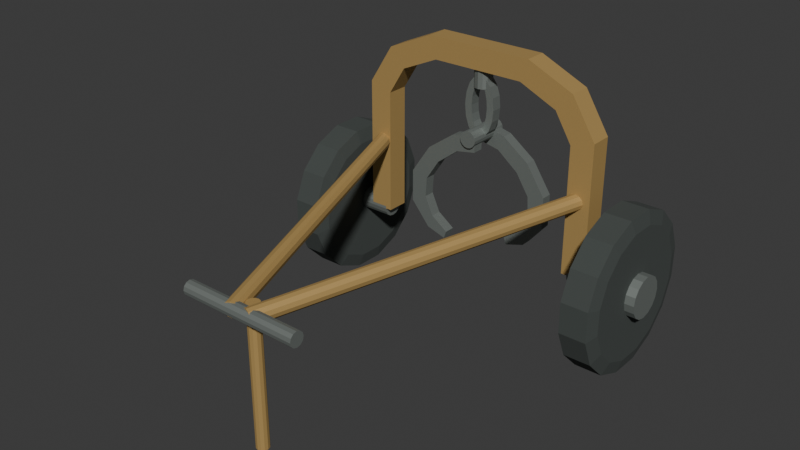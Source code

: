 # Source: source.blend  (saved by Blender 4.3.34; exported with 4.5.12 LTS)
import bpy
from mathutils import Matrix  # noqa: F401  (used for matrix-valued properties, if any)

bpy.ops.wm.read_factory_settings(use_empty=True)
scene = bpy.context.scene
scene.name = 'Scene'

# ---- collections
col_collection = bpy.data.collections.new('Collection'); scene.collection.children.link(col_collection)

# ---- materials (node trees are filled in below, after node groups)
mat_mutedochrewholeframe = bpy.data.materials.new('MutedOchreWholeFrame')
mat_mutedochrewholeframe.diffuse_color = (0.49, 0.32, 0.11, 1.0)
mat_darkrubberwholewheels = bpy.data.materials.new('DarkRubberWholeWheels')
mat_darkrubberwholewheels.diffuse_color = (0.055, 0.065, 0.06, 1.0)
mat_dullsteelaxlesandtongs = bpy.data.materials.new('DullSteelAxlesAndTongs')
mat_dullsteelaxlesandtongs.diffuse_color = (0.27, 0.3, 0.28, 1.0)

# ---- material node trees
mat_mutedochrewholeframe.use_nodes = True; mat_mutedochrewholeframe.node_tree.nodes.clear()
_N = mat_mutedochrewholeframe.node_tree.nodes; _L = mat_mutedochrewholeframe.node_tree.links
n0 = _N.new('ShaderNodeBsdfPrincipled'); n0.name = 'Principled BSDF'; n0.location = (10, 300)
n0.inputs[0].default_value = (0.49, 0.32, 0.11, 1.0)
n0.inputs[1].default_value = 0.3
n0.inputs[2].default_value = 0.72
n1 = _N.new('ShaderNodeOutputMaterial'); n1.name = 'Material Output'; n1.location = (300, 300)
_L.new(n0.outputs[0], n1.inputs[0])
n1.is_active_output = True
mat_darkrubberwholewheels.use_nodes = True; mat_darkrubberwholewheels.node_tree.nodes.clear()
_N = mat_darkrubberwholewheels.node_tree.nodes; _L = mat_darkrubberwholewheels.node_tree.links
n0 = _N.new('ShaderNodeBsdfPrincipled'); n0.name = 'Principled BSDF'; n0.location = (10, 300)
n0.inputs[0].default_value = (0.055, 0.065, 0.06, 1.0)
n0.inputs[2].default_value = 0.94
n1 = _N.new('ShaderNodeOutputMaterial'); n1.name = 'Material Output'; n1.location = (300, 300)
_L.new(n0.outputs[0], n1.inputs[0])
n1.is_active_output = True
mat_dullsteelaxlesandtongs.use_nodes = True; mat_dullsteelaxlesandtongs.node_tree.nodes.clear()
_N = mat_dullsteelaxlesandtongs.node_tree.nodes; _L = mat_dullsteelaxlesandtongs.node_tree.links
n0 = _N.new('ShaderNodeBsdfPrincipled'); n0.name = 'Principled BSDF'; n0.location = (10, 300)
n0.inputs[0].default_value = (0.27, 0.3, 0.28, 1.0)
n0.inputs[1].default_value = 0.65
n0.inputs[2].default_value = 0.62
n1 = _N.new('ShaderNodeOutputMaterial'); n1.name = 'Material Output'; n1.location = (300, 300)
_L.new(n0.outputs[0], n1.inputs[0])
n1.is_active_output = True

# ---- world
world_world = bpy.data.worlds.new('World'); scene.world = world_world
world_world.use_nodes = True; world_world.node_tree.nodes.clear()
_N = world_world.node_tree.nodes; _L = world_world.node_tree.links
n0 = _N.new('ShaderNodeOutputWorld'); n0.name = 'World Output'; n0.location = (300, 300)
n1 = _N.new('ShaderNodeBackground'); n1.name = 'Background'; n1.location = (10, 300)
n1.inputs[0].default_value = (0.05088, 0.05088, 0.05088, 1.0)
_L.new(n1.outputs[0], n0.inputs[0])
n0.is_active_output = True
world_world.color = (0.05088, 0.05088, 0.05088)
world_world.sun_shadow_jitter_overblur = 0.0

# ---- meshes
me_wholetallcontinuousopenarch = bpy.data.meshes.new('WholeTallContinuousOpenArch')
me_wholetallcontinuousopenarch.from_pydata([(-0.415, 0.4376, 0.3139), (-0.415, 0.4376, 0.83), (-0.345, 0.4376, 0.945), (-0.19, 0.4376, 1.015), (0.19, 0.4376, 1.015), (0.345, 0.4376, 0.945), (0.415, 0.4376, 0.83), (0.415, 0.4376, 0.3139), (0.51, 0.4376, 0.3139), (0.51, 0.4376, 0.86), (0.41, 0.4376, 1.02), (0.22, 0.4376, 1.105), (-0.22, 0.4376, 1.105), (-0.41, 0.4376, 1.02), (-0.51, 0.4376, 0.86), (-0.51, 0.4376, 0.3139), (-0.415, 0.5276, 0.3139), (-0.415, 0.5276, 0.83), (-0.345, 0.5276, 0.945), (-0.19, 0.5276, 1.015), (0.19, 0.5276, 1.015), (0.345, 0.5276, 0.945), (0.415, 0.5276, 0.83), (0.415, 0.5276, 0.3139), (0.51, 0.5276, 0.3139), (0.51, 0.5276, 0.86), (0.41, 0.5276, 1.02), (0.22, 0.5276, 1.105), (-0.22, 0.5276, 1.105), (-0.41, 0.5276, 1.02), (-0.51, 0.5276, 0.86), (-0.51, 0.5276, 0.3139)], [], [(15, 0, 1), (17, 16, 31), (6, 7, 8), (24, 23, 22), (6, 8, 9), (25, 24, 22), (5, 6, 9), (25, 22, 21), (5, 9, 10), (26, 25, 21), (4, 5, 10), (26, 21, 20), (3, 4, 10), (26, 20, 19), (3, 10, 11), (27, 26, 19), (3, 11, 12), (28, 27, 19), (2, 3, 12), (28, 19, 18), (2, 12, 13), (29, 28, 18), (1, 2, 13), (29, 18, 17), (15, 1, 13), (29, 17, 31), (13, 14, 15), (31, 30, 29), (0, 16, 17, 1), (1, 17, 18, 2), (2, 18, 19, 3), (3, 19, 20, 4), (4, 20, 21, 5), (5, 21, 22, 6), (6, 22, 23, 7), (7, 23, 24, 8), (8, 24, 25, 9), (9, 25, 26, 10), (10, 26, 27, 11), (11, 27, 28, 12), (12, 28, 29, 13), (13, 29, 30, 14), (14, 30, 31, 15), (15, 31, 16, 0)])
me_wholetallcontinuousopenarch.materials.append(mat_mutedochrewholeframe)
me_wholetallcontinuousopenarch.materials.append(mat_darkrubberwholewheels)
me_wholetallcontinuousopenarch.materials.append(mat_dullsteelaxlesandtongs)
me_wholetallcontinuousopenarch.update()
me_wholeshortoutboardaxle0 = bpy.data.meshes.new('WholeShortOutboardAxle0')
me_wholeshortoutboardaxle0.from_pydata([(-0.44, 0.5296, 0.3139), (-0.44, 0.526, 0.2959), (-0.44, 0.5158, 0.2806), (-0.44, 0.5006, 0.2704), (-0.44, 0.4826, 0.2669), (-0.44, 0.4646, 0.2704), (-0.44, 0.4493, 0.2806), (-0.44, 0.4392, 0.2959), (-0.44, 0.4356, 0.3139), (-0.44, 0.4392, 0.3318), (-0.44, 0.4493, 0.3471), (-0.44, 0.4646, 0.3573), (-0.44, 0.4826, 0.3609), (-0.44, 0.5006, 0.3573), (-0.44, 0.5158, 0.3471), (-0.44, 0.526, 0.3318), (-0.72, 0.5296, 0.3139), (-0.72, 0.526, 0.2959), (-0.72, 0.5158, 0.2806), (-0.72, 0.5006, 0.2704), (-0.72, 0.4826, 0.2669), (-0.72, 0.4646, 0.2704), (-0.72, 0.4493, 0.2806), (-0.72, 0.4392, 0.2959), (-0.72, 0.4356, 0.3139), (-0.72, 0.4392, 0.3318), (-0.72, 0.4493, 0.3471), (-0.72, 0.4646, 0.3573), (-0.72, 0.4826, 0.3609), (-0.72, 0.5006, 0.3573), (-0.72, 0.5158, 0.3471), (-0.72, 0.526, 0.3318)], [], [(15, 14, 13, 12, 11, 10, 9, 8, 7, 6, 5, 4, 3, 2, 1, 0), (16, 17, 18, 19, 20, 21, 22, 23, 24, 25, 26, 27, 28, 29, 30, 31), (0, 1, 17, 16), (1, 2, 18, 17), (2, 3, 19, 18), (3, 4, 20, 19), (4, 5, 21, 20), (5, 6, 22, 21), (6, 7, 23, 22), (7, 8, 24, 23), (8, 9, 25, 24), (9, 10, 26, 25), (10, 11, 27, 26), (11, 12, 28, 27), (12, 13, 29, 28), (13, 14, 30, 29), (14, 15, 31, 30), (15, 0, 16, 31)])
me_wholeshortoutboardaxle0.polygons.foreach_set('material_index', [2, 2, 2, 2, 2, 2, 2, 2, 2, 2, 2, 2, 2, 2, 2, 2, 2, 2])
me_wholeshortoutboardaxle0.materials.append(mat_mutedochrewholeframe)
me_wholeshortoutboardaxle0.materials.append(mat_darkrubberwholewheels)
me_wholeshortoutboardaxle0.materials.append(mat_dullsteelaxlesandtongs)
me_wholeshortoutboardaxle0.update()
me_wholebroadflatfacetedwheel0 = bpy.data.meshes.new('WholeBroadFlatFacetedWheel0')
me_wholebroadflatfacetedwheel0.from_pydata([(-0.565, 0.7425, 0.3656), (-0.565, 0.7029, 0.4611), (-0.565, 0.6298, 0.5342), (-0.565, 0.5343, 0.5738), (-0.565, 0.4309, 0.5738), (-0.565, 0.3353, 0.5342), (-0.565, 0.2622, 0.4611), (-0.565, 0.2227, 0.3656), (-0.565, 0.2227, 0.2622), (-0.565, 0.2622, 0.1666), (-0.565, 0.3353, 0.09351), (-0.565, 0.4309, 0.05394), (-0.565, 0.5343, 0.05394), (-0.565, 0.6298, 0.09351), (-0.565, 0.7029, 0.1666), (-0.565, 0.7425, 0.2622), (-0.58, 0.7964, 0.3763), (-0.58, 0.7486, 0.4916), (-0.58, 0.6604, 0.5799), (-0.58, 0.545, 0.6277), (-0.58, 0.4201, 0.6277), (-0.58, 0.3048, 0.5799), (-0.58, 0.2165, 0.4916), (-0.58, 0.1687, 0.3763), (-0.58, 0.1687, 0.2514), (-0.58, 0.2165, 0.1361), (-0.58, 0.3048, 0.04778), (-0.58, 0.4201, 0.0), (-0.58, 0.545, 0.0), (-0.58, 0.6604, 0.04778), (-0.58, 0.7486, 0.1361), (-0.58, 0.7964, 0.2514), (-0.69, 0.7964, 0.3763), (-0.69, 0.7486, 0.4916), (-0.69, 0.6604, 0.5799), (-0.69, 0.545, 0.6277), (-0.69, 0.4201, 0.6277), (-0.69, 0.3048, 0.5799), (-0.69, 0.2165, 0.4916), (-0.69, 0.1687, 0.3763), (-0.69, 0.1687, 0.2514), (-0.69, 0.2165, 0.1361), (-0.69, 0.3048, 0.04778), (-0.69, 0.4201, 0.0), (-0.69, 0.545, 0.0), (-0.69, 0.6604, 0.04778), (-0.69, 0.7486, 0.1361), (-0.69, 0.7964, 0.2514), (-0.705, 0.7425, 0.3656), (-0.705, 0.7029, 0.4611), (-0.705, 0.6298, 0.5342), (-0.705, 0.5343, 0.5738), (-0.705, 0.4309, 0.5738), (-0.705, 0.3353, 0.5342), (-0.705, 0.2622, 0.4611), (-0.705, 0.2227, 0.3656), (-0.705, 0.2227, 0.2622), (-0.705, 0.2622, 0.1666), (-0.705, 0.3353, 0.09351), (-0.705, 0.4309, 0.05394), (-0.705, 0.5343, 0.05394), (-0.705, 0.6298, 0.09351), (-0.705, 0.7029, 0.1666), (-0.705, 0.7425, 0.2622)], [], [(0, 1, 2, 3, 4, 5, 6, 7, 8, 9, 10, 11, 12, 13, 14, 15), (63, 62, 61, 60, 59, 58, 57, 56, 55, 54, 53, 52, 51, 50, 49, 48), (16, 17, 1, 0), (17, 18, 2, 1), (18, 19, 3, 2), (19, 20, 4, 3), (20, 21, 5, 4), (21, 22, 6, 5), (22, 23, 7, 6), (23, 24, 8, 7), (24, 25, 9, 8), (25, 26, 10, 9), (26, 27, 11, 10), (27, 28, 12, 11), (28, 29, 13, 12), (29, 30, 14, 13), (30, 31, 15, 14), (31, 16, 0, 15), (32, 33, 17, 16), (33, 34, 18, 17), (34, 35, 19, 18), (35, 36, 20, 19), (36, 37, 21, 20), (37, 38, 22, 21), (38, 39, 23, 22), (39, 40, 24, 23), (40, 41, 25, 24), (41, 42, 26, 25), (42, 43, 27, 26), (43, 44, 28, 27), (44, 45, 29, 28), (45, 46, 30, 29), (46, 47, 31, 30), (47, 32, 16, 31), (48, 49, 33, 32), (49, 50, 34, 33), (50, 51, 35, 34), (51, 52, 36, 35), (52, 53, 37, 36), (53, 54, 38, 37), (54, 55, 39, 38), (55, 56, 40, 39), (56, 57, 41, 40), (57, 58, 42, 41), (58, 59, 43, 42), (59, 60, 44, 43), (60, 61, 45, 44), (61, 62, 46, 45), (62, 63, 47, 46), (63, 48, 32, 47)])
me_wholebroadflatfacetedwheel0.polygons.foreach_set('material_index', [1, 1, 1, 1, 1, 1, 1, 1, 1, 1, 1, 1, 1, 1, 1, 1, 1, 1, 1, 1, 1, 1, 1, 1, 1, 1, 1, 1, 1, 1, 1, 1, 1, 1, 1, 1, 1, 1, 1, 1, 1, 1, 1, 1, 1, 1, 1, 1, 1, 1])
me_wholebroadflatfacetedwheel0.materials.append(mat_mutedochrewholeframe)
me_wholebroadflatfacetedwheel0.materials.append(mat_darkrubberwholewheels)
me_wholebroadflatfacetedwheel0.materials.append(mat_dullsteelaxlesandtongs)
me_wholebroadflatfacetedwheel0.update()
me_wholeoutboardwheelhub0 = bpy.data.meshes.new('WholeOutboardWheelHub0')
me_wholeoutboardwheelhub0.from_pydata([(-0.682, 0.5676, 0.3139), (-0.682, 0.5611, 0.2813), (-0.682, 0.5427, 0.2537), (-0.682, 0.5151, 0.2353), (-0.682, 0.4826, 0.2289), (-0.682, 0.45, 0.2353), (-0.682, 0.4225, 0.2537), (-0.682, 0.404, 0.2813), (-0.682, 0.3976, 0.3139), (-0.682, 0.404, 0.3464), (-0.682, 0.4225, 0.374), (-0.682, 0.45, 0.3924), (-0.682, 0.4826, 0.3989), (-0.682, 0.5151, 0.3924), (-0.682, 0.5427, 0.374), (-0.682, 0.5611, 0.3464), (-0.744, 0.5676, 0.3139), (-0.744, 0.5611, 0.2813), (-0.744, 0.5427, 0.2537), (-0.744, 0.5151, 0.2353), (-0.744, 0.4826, 0.2289), (-0.744, 0.45, 0.2353), (-0.744, 0.4225, 0.2537), (-0.744, 0.404, 0.2813), (-0.744, 0.3976, 0.3139), (-0.744, 0.404, 0.3464), (-0.744, 0.4225, 0.374), (-0.744, 0.45, 0.3924), (-0.744, 0.4826, 0.3989), (-0.744, 0.5151, 0.3924), (-0.744, 0.5427, 0.374), (-0.744, 0.5611, 0.3464)], [], [(15, 14, 13, 12, 11, 10, 9, 8, 7, 6, 5, 4, 3, 2, 1, 0), (16, 17, 18, 19, 20, 21, 22, 23, 24, 25, 26, 27, 28, 29, 30, 31), (0, 1, 17, 16), (1, 2, 18, 17), (2, 3, 19, 18), (3, 4, 20, 19), (4, 5, 21, 20), (5, 6, 22, 21), (6, 7, 23, 22), (7, 8, 24, 23), (8, 9, 25, 24), (9, 10, 26, 25), (10, 11, 27, 26), (11, 12, 28, 27), (12, 13, 29, 28), (13, 14, 30, 29), (14, 15, 31, 30), (15, 0, 16, 31)])
me_wholeoutboardwheelhub0.polygons.foreach_set('material_index', [2, 2, 2, 2, 2, 2, 2, 2, 2, 2, 2, 2, 2, 2, 2, 2, 2, 2])
me_wholeoutboardwheelhub0.materials.append(mat_mutedochrewholeframe)
me_wholeoutboardwheelhub0.materials.append(mat_darkrubberwholewheels)
me_wholeoutboardwheelhub0.materials.append(mat_dullsteelaxlesandtongs)
me_wholeoutboardwheelhub0.update()
me_wholeconvergingdrawrail0 = bpy.data.meshes.new('WholeConvergingDrawRail0')
me_wholeconvergingdrawrail0.from_pydata([(-0.4903, 0.4572, 0.62), (-0.4865, 0.4594, 0.604), (-0.4756, 0.4638, 0.5923), (-0.4605, 0.4692, 0.588), (-0.4453, 0.4741, 0.5923), (-0.434, 0.4773, 0.604), (-0.4297, 0.4779, 0.62), (-0.4335, 0.4757, 0.636), (-0.4444, 0.4713, 0.6477), (-0.4595, 0.466, 0.652), (-0.4747, 0.461, 0.6477), (-0.486, 0.4578, 0.636), (-0.06528, -0.7878, 0.55), (-0.0615, -0.7856, 0.534), (-0.05062, -0.7812, 0.5223), (-0.03555, -0.7758, 0.518), (-0.02033, -0.7709, 0.5223), (-0.009048, -0.7677, 0.534), (-0.004716, -0.7671, 0.55), (-0.008499, -0.7693, 0.566), (-0.01938, -0.7737, 0.5777), (-0.03445, -0.779, 0.582), (-0.04967, -0.784, 0.5777), (-0.06095, -0.7872, 0.566)], [], [(11, 10, 9, 8, 7, 6, 5, 4, 3, 2, 1, 0), (12, 13, 14, 15, 16, 17, 18, 19, 20, 21, 22, 23), (0, 1, 13, 12), (1, 2, 14, 13), (2, 3, 15, 14), (3, 4, 16, 15), (4, 5, 17, 16), (5, 6, 18, 17), (6, 7, 19, 18), (7, 8, 20, 19), (8, 9, 21, 20), (9, 10, 22, 21), (10, 11, 23, 22), (11, 0, 12, 23)])
me_wholeconvergingdrawrail0.materials.append(mat_mutedochrewholeframe)
me_wholeconvergingdrawrail0.materials.append(mat_darkrubberwholewheels)
me_wholeconvergingdrawrail0.materials.append(mat_dullsteelaxlesandtongs)
me_wholeconvergingdrawrail0.update()
me_wholeshortoutboardaxle1 = bpy.data.meshes.new('WholeShortOutboardAxle1')
me_wholeshortoutboardaxle1.from_pydata([(0.44, 0.4356, 0.3139), (0.44, 0.4392, 0.2959), (0.44, 0.4493, 0.2806), (0.44, 0.4646, 0.2704), (0.44, 0.4826, 0.2669), (0.44, 0.5006, 0.2704), (0.44, 0.5158, 0.2806), (0.44, 0.526, 0.2959), (0.44, 0.5296, 0.3139), (0.44, 0.526, 0.3318), (0.44, 0.5158, 0.3471), (0.44, 0.5006, 0.3573), (0.44, 0.4826, 0.3609), (0.44, 0.4646, 0.3573), (0.44, 0.4493, 0.3471), (0.44, 0.4392, 0.3318), (0.72, 0.4356, 0.3139), (0.72, 0.4392, 0.2959), (0.72, 0.4493, 0.2806), (0.72, 0.4646, 0.2704), (0.72, 0.4826, 0.2669), (0.72, 0.5006, 0.2704), (0.72, 0.5158, 0.2806), (0.72, 0.526, 0.2959), (0.72, 0.5296, 0.3139), (0.72, 0.526, 0.3318), (0.72, 0.5158, 0.3471), (0.72, 0.5006, 0.3573), (0.72, 0.4826, 0.3609), (0.72, 0.4646, 0.3573), (0.72, 0.4493, 0.3471), (0.72, 0.4392, 0.3318)], [], [(15, 14, 13, 12, 11, 10, 9, 8, 7, 6, 5, 4, 3, 2, 1, 0), (16, 17, 18, 19, 20, 21, 22, 23, 24, 25, 26, 27, 28, 29, 30, 31), (0, 1, 17, 16), (1, 2, 18, 17), (2, 3, 19, 18), (3, 4, 20, 19), (4, 5, 21, 20), (5, 6, 22, 21), (6, 7, 23, 22), (7, 8, 24, 23), (8, 9, 25, 24), (9, 10, 26, 25), (10, 11, 27, 26), (11, 12, 28, 27), (12, 13, 29, 28), (13, 14, 30, 29), (14, 15, 31, 30), (15, 0, 16, 31)])
me_wholeshortoutboardaxle1.polygons.foreach_set('material_index', [2, 2, 2, 2, 2, 2, 2, 2, 2, 2, 2, 2, 2, 2, 2, 2, 2, 2])
me_wholeshortoutboardaxle1.materials.append(mat_mutedochrewholeframe)
me_wholeshortoutboardaxle1.materials.append(mat_darkrubberwholewheels)
me_wholeshortoutboardaxle1.materials.append(mat_dullsteelaxlesandtongs)
me_wholeshortoutboardaxle1.update()
me_wholebroadflatfacetedwheel1 = bpy.data.meshes.new('WholeBroadFlatFacetedWheel1')
me_wholebroadflatfacetedwheel1.from_pydata([(0.565, 0.7425, 0.3656), (0.565, 0.7029, 0.4611), (0.565, 0.6298, 0.5342), (0.565, 0.5343, 0.5738), (0.565, 0.4309, 0.5738), (0.565, 0.3353, 0.5342), (0.565, 0.2622, 0.4611), (0.565, 0.2227, 0.3656), (0.565, 0.2227, 0.2622), (0.565, 0.2622, 0.1666), (0.565, 0.3353, 0.09351), (0.565, 0.4309, 0.05394), (0.565, 0.5343, 0.05394), (0.565, 0.6298, 0.09351), (0.565, 0.7029, 0.1666), (0.565, 0.7425, 0.2622), (0.58, 0.7964, 0.3763), (0.58, 0.7486, 0.4916), (0.58, 0.6604, 0.5799), (0.58, 0.545, 0.6277), (0.58, 0.4201, 0.6277), (0.58, 0.3048, 0.5799), (0.58, 0.2165, 0.4916), (0.58, 0.1687, 0.3763), (0.58, 0.1687, 0.2514), (0.58, 0.2165, 0.1361), (0.58, 0.3048, 0.04778), (0.58, 0.4201, 0.0), (0.58, 0.545, 0.0), (0.58, 0.6604, 0.04778), (0.58, 0.7486, 0.1361), (0.58, 0.7964, 0.2514), (0.69, 0.7964, 0.3763), (0.69, 0.7486, 0.4916), (0.69, 0.6604, 0.5799), (0.69, 0.545, 0.6277), (0.69, 0.4201, 0.6277), (0.69, 0.3048, 0.5799), (0.69, 0.2165, 0.4916), (0.69, 0.1687, 0.3763), (0.69, 0.1687, 0.2514), (0.69, 0.2165, 0.1361), (0.69, 0.3048, 0.04778), (0.69, 0.4201, 0.0), (0.69, 0.545, 0.0), (0.69, 0.6604, 0.04778), (0.69, 0.7486, 0.1361), (0.69, 0.7964, 0.2514), (0.705, 0.7425, 0.3656), (0.705, 0.7029, 0.4611), (0.705, 0.6298, 0.5342), (0.705, 0.5343, 0.5738), (0.705, 0.4309, 0.5738), (0.705, 0.3353, 0.5342), (0.705, 0.2622, 0.4611), (0.705, 0.2227, 0.3656), (0.705, 0.2227, 0.2622), (0.705, 0.2622, 0.1666), (0.705, 0.3353, 0.09351), (0.705, 0.4309, 0.05394), (0.705, 0.5343, 0.05394), (0.705, 0.6298, 0.09351), (0.705, 0.7029, 0.1666), (0.705, 0.7425, 0.2622)], [], [(15, 14, 13, 12, 11, 10, 9, 8, 7, 6, 5, 4, 3, 2, 1, 0), (48, 49, 50, 51, 52, 53, 54, 55, 56, 57, 58, 59, 60, 61, 62, 63), (0, 1, 17, 16), (1, 2, 18, 17), (2, 3, 19, 18), (3, 4, 20, 19), (4, 5, 21, 20), (5, 6, 22, 21), (6, 7, 23, 22), (7, 8, 24, 23), (8, 9, 25, 24), (9, 10, 26, 25), (10, 11, 27, 26), (11, 12, 28, 27), (12, 13, 29, 28), (13, 14, 30, 29), (14, 15, 31, 30), (15, 0, 16, 31), (16, 17, 33, 32), (17, 18, 34, 33), (18, 19, 35, 34), (19, 20, 36, 35), (20, 21, 37, 36), (21, 22, 38, 37), (22, 23, 39, 38), (23, 24, 40, 39), (24, 25, 41, 40), (25, 26, 42, 41), (26, 27, 43, 42), (27, 28, 44, 43), (28, 29, 45, 44), (29, 30, 46, 45), (30, 31, 47, 46), (31, 16, 32, 47), (32, 33, 49, 48), (33, 34, 50, 49), (34, 35, 51, 50), (35, 36, 52, 51), (36, 37, 53, 52), (37, 38, 54, 53), (38, 39, 55, 54), (39, 40, 56, 55), (40, 41, 57, 56), (41, 42, 58, 57), (42, 43, 59, 58), (43, 44, 60, 59), (44, 45, 61, 60), (45, 46, 62, 61), (46, 47, 63, 62), (47, 32, 48, 63)])
me_wholebroadflatfacetedwheel1.polygons.foreach_set('material_index', [1, 1, 1, 1, 1, 1, 1, 1, 1, 1, 1, 1, 1, 1, 1, 1, 1, 1, 1, 1, 1, 1, 1, 1, 1, 1, 1, 1, 1, 1, 1, 1, 1, 1, 1, 1, 1, 1, 1, 1, 1, 1, 1, 1, 1, 1, 1, 1, 1, 1])
me_wholebroadflatfacetedwheel1.materials.append(mat_mutedochrewholeframe)
me_wholebroadflatfacetedwheel1.materials.append(mat_darkrubberwholewheels)
me_wholebroadflatfacetedwheel1.materials.append(mat_dullsteelaxlesandtongs)
me_wholebroadflatfacetedwheel1.update()
me_wholeoutboardwheelhub1 = bpy.data.meshes.new('WholeOutboardWheelHub1')
me_wholeoutboardwheelhub1.from_pydata([(0.682, 0.3976, 0.3139), (0.682, 0.404, 0.2813), (0.682, 0.4225, 0.2537), (0.682, 0.45, 0.2353), (0.682, 0.4826, 0.2289), (0.682, 0.5151, 0.2353), (0.682, 0.5427, 0.2537), (0.682, 0.5611, 0.2813), (0.682, 0.5676, 0.3139), (0.682, 0.5611, 0.3464), (0.682, 0.5427, 0.374), (0.682, 0.5151, 0.3924), (0.682, 0.4826, 0.3989), (0.682, 0.45, 0.3924), (0.682, 0.4225, 0.374), (0.682, 0.404, 0.3464), (0.744, 0.3976, 0.3139), (0.744, 0.404, 0.2813), (0.744, 0.4225, 0.2537), (0.744, 0.45, 0.2353), (0.744, 0.4826, 0.2289), (0.744, 0.5151, 0.2353), (0.744, 0.5427, 0.2537), (0.744, 0.5611, 0.2813), (0.744, 0.5676, 0.3139), (0.744, 0.5611, 0.3464), (0.744, 0.5427, 0.374), (0.744, 0.5151, 0.3924), (0.744, 0.4826, 0.3989), (0.744, 0.45, 0.3924), (0.744, 0.4225, 0.374), (0.744, 0.404, 0.3464)], [], [(15, 14, 13, 12, 11, 10, 9, 8, 7, 6, 5, 4, 3, 2, 1, 0), (16, 17, 18, 19, 20, 21, 22, 23, 24, 25, 26, 27, 28, 29, 30, 31), (0, 1, 17, 16), (1, 2, 18, 17), (2, 3, 19, 18), (3, 4, 20, 19), (4, 5, 21, 20), (5, 6, 22, 21), (6, 7, 23, 22), (7, 8, 24, 23), (8, 9, 25, 24), (9, 10, 26, 25), (10, 11, 27, 26), (11, 12, 28, 27), (12, 13, 29, 28), (13, 14, 30, 29), (14, 15, 31, 30), (15, 0, 16, 31)])
me_wholeoutboardwheelhub1.polygons.foreach_set('material_index', [2, 2, 2, 2, 2, 2, 2, 2, 2, 2, 2, 2, 2, 2, 2, 2, 2, 2])
me_wholeoutboardwheelhub1.materials.append(mat_mutedochrewholeframe)
me_wholeoutboardwheelhub1.materials.append(mat_darkrubberwholewheels)
me_wholeoutboardwheelhub1.materials.append(mat_dullsteelaxlesandtongs)
me_wholeoutboardwheelhub1.update()
me_wholeconvergingdrawrail1 = bpy.data.meshes.new('WholeConvergingDrawRail1')
me_wholeconvergingdrawrail1.from_pydata([(0.4297, 0.4779, 0.62), (0.434, 0.4773, 0.604), (0.4453, 0.4741, 0.5923), (0.4605, 0.4692, 0.588), (0.4756, 0.4638, 0.5923), (0.4865, 0.4594, 0.604), (0.4903, 0.4572, 0.62), (0.486, 0.4578, 0.636), (0.4747, 0.461, 0.6477), (0.4595, 0.466, 0.652), (0.4444, 0.4713, 0.6477), (0.4335, 0.4757, 0.636), (0.004716, -0.7671, 0.55), (0.009048, -0.7677, 0.534), (0.02033, -0.7709, 0.5223), (0.03555, -0.7758, 0.518), (0.05062, -0.7812, 0.5223), (0.0615, -0.7856, 0.534), (0.06528, -0.7878, 0.55), (0.06095, -0.7872, 0.566), (0.04967, -0.784, 0.5777), (0.03445, -0.779, 0.582), (0.01938, -0.7737, 0.5777), (0.008499, -0.7693, 0.566)], [], [(11, 10, 9, 8, 7, 6, 5, 4, 3, 2, 1, 0), (12, 13, 14, 15, 16, 17, 18, 19, 20, 21, 22, 23), (0, 1, 13, 12), (1, 2, 14, 13), (2, 3, 15, 14), (3, 4, 16, 15), (4, 5, 17, 16), (5, 6, 18, 17), (6, 7, 19, 18), (7, 8, 20, 19), (8, 9, 21, 20), (9, 10, 22, 21), (10, 11, 23, 22), (11, 0, 12, 23)])
me_wholeconvergingdrawrail1.materials.append(mat_mutedochrewholeframe)
me_wholeconvergingdrawrail1.materials.append(mat_darkrubberwholewheels)
me_wholeconvergingdrawrail1.materials.append(mat_dullsteelaxlesandtongs)
me_wholeconvergingdrawrail1.update()
me_wholetransversehandgrip = bpy.data.meshes.new('WholeTransverseHandGrip')
me_wholetransversehandgrip.from_pydata([(-0.24, -0.7964, 0.55), (-0.24, -0.7925, 0.5355), (-0.24, -0.7819, 0.5249), (-0.24, -0.7674, 0.521), (-0.24, -0.7529, 0.5249), (-0.24, -0.7423, 0.5355), (-0.24, -0.7384, 0.55), (-0.24, -0.7423, 0.5645), (-0.24, -0.7529, 0.5751), (-0.24, -0.7674, 0.579), (-0.24, -0.7819, 0.5751), (-0.24, -0.7925, 0.5645), (0.24, -0.7964, 0.55), (0.24, -0.7925, 0.5355), (0.24, -0.7819, 0.5249), (0.24, -0.7674, 0.521), (0.24, -0.7529, 0.5249), (0.24, -0.7423, 0.5355), (0.24, -0.7384, 0.55), (0.24, -0.7423, 0.5645), (0.24, -0.7529, 0.5751), (0.24, -0.7674, 0.579), (0.24, -0.7819, 0.5751), (0.24, -0.7925, 0.5645)], [], [(11, 10, 9, 8, 7, 6, 5, 4, 3, 2, 1, 0), (12, 13, 14, 15, 16, 17, 18, 19, 20, 21, 22, 23), (0, 1, 13, 12), (1, 2, 14, 13), (2, 3, 15, 14), (3, 4, 16, 15), (4, 5, 17, 16), (5, 6, 18, 17), (6, 7, 19, 18), (7, 8, 20, 19), (8, 9, 21, 20), (9, 10, 22, 21), (10, 11, 23, 22), (11, 0, 12, 23)])
me_wholetransversehandgrip.polygons.foreach_set('material_index', [2, 2, 2, 2, 2, 2, 2, 2, 2, 2, 2, 2, 2, 2])
me_wholetransversehandgrip.materials.append(mat_mutedochrewholeframe)
me_wholetransversehandgrip.materials.append(mat_darkrubberwholewheels)
me_wholetransversehandgrip.materials.append(mat_dullsteelaxlesandtongs)
me_wholetransversehandgrip.update()
me_wholeparkedsupportleg = bpy.data.meshes.new('WholeParkedSupportLeg')
me_wholeparkedsupportleg.from_pydata([(-0.025, -0.7174, 0.0), (-0.02165, -0.7299, 0.0), (-0.0125, -0.7391, 0.0), (0.0, -0.7424, 0.0), (0.0125, -0.7391, 0.0), (0.02165, -0.7299, 0.0), (0.025, -0.7174, 0.0), (0.02165, -0.7049, 0.0), (0.0125, -0.6958, 0.0), (0.0, -0.6924, 0.0), (-0.0125, -0.6958, 0.0), (-0.02165, -0.7049, 0.0), (-0.025, -0.7174, 0.565), (-0.02165, -0.7299, 0.565), (-0.0125, -0.7391, 0.565), (0.0, -0.7424, 0.565), (0.0125, -0.7391, 0.565), (0.02165, -0.7299, 0.565), (0.025, -0.7174, 0.565), (0.02165, -0.7049, 0.565), (0.0125, -0.6958, 0.565), (0.0, -0.6924, 0.565), (-0.0125, -0.6958, 0.565), (-0.02165, -0.7049, 0.565)], [], [(11, 10, 9, 8, 7, 6, 5, 4, 3, 2, 1, 0), (12, 13, 14, 15, 16, 17, 18, 19, 20, 21, 22, 23), (0, 1, 13, 12), (1, 2, 14, 13), (2, 3, 15, 14), (3, 4, 16, 15), (4, 5, 17, 16), (5, 6, 18, 17), (6, 7, 19, 18), (7, 8, 20, 19), (8, 9, 21, 20), (9, 10, 22, 21), (10, 11, 23, 22), (11, 0, 12, 23)])
me_wholeparkedsupportleg.materials.append(mat_mutedochrewholeframe)
me_wholeparkedsupportleg.materials.append(mat_darkrubberwholewheels)
me_wholeparkedsupportleg.materials.append(mat_dullsteelaxlesandtongs)
me_wholeparkedsupportleg.update()
me_wholecrownsuspensionboss = bpy.data.meshes.new('WholeCrownSuspensionBoss')
me_wholecrownsuspensionboss.from_pydata([(-0.036, 0.4826, 0.94), (-0.03118, 0.4646, 0.94), (-0.018, 0.4514, 0.94), (0.0, 0.4466, 0.94), (0.018, 0.4514, 0.94), (0.03118, 0.4646, 0.94), (0.036, 0.4826, 0.94), (0.03118, 0.5006, 0.94), (0.018, 0.5138, 0.94), (0.0, 0.5186, 0.94), (-0.018, 0.5138, 0.94), (-0.03118, 0.5006, 0.94), (-0.036, 0.4826, 1.075), (-0.03118, 0.4646, 1.075), (-0.018, 0.4514, 1.075), (0.0, 0.4466, 1.075), (0.018, 0.4514, 1.075), (0.03118, 0.4646, 1.075), (0.036, 0.4826, 1.075), (0.03118, 0.5006, 1.075), (0.018, 0.5138, 1.075), (0.0, 0.5186, 1.075), (-0.018, 0.5138, 1.075), (-0.03118, 0.5006, 1.075)], [], [(11, 10, 9, 8, 7, 6, 5, 4, 3, 2, 1, 0), (12, 13, 14, 15, 16, 17, 18, 19, 20, 21, 22, 23), (0, 1, 13, 12), (1, 2, 14, 13), (2, 3, 15, 14), (3, 4, 16, 15), (4, 5, 17, 16), (5, 6, 18, 17), (6, 7, 19, 18), (7, 8, 20, 19), (8, 9, 21, 20), (9, 10, 22, 21), (10, 11, 23, 22), (11, 0, 12, 23)])
me_wholecrownsuspensionboss.polygons.foreach_set('material_index', [2, 2, 2, 2, 2, 2, 2, 2, 2, 2, 2, 2, 2, 2])
me_wholecrownsuspensionboss.materials.append(mat_mutedochrewholeframe)
me_wholecrownsuspensionboss.materials.append(mat_darkrubberwholewheels)
me_wholecrownsuspensionboss.materials.append(mat_dullsteelaxlesandtongs)
me_wholecrownsuspensionboss.update()
me_wholeopensuspensionlink = bpy.data.meshes.new('WholeOpenSuspensionLink')
me_wholeopensuspensionlink.from_pydata([(0.065, 0.4606, 0.865), (0.06005, 0.4606, 0.9128), (0.04596, 0.4606, 0.9534), (0.02487, 0.4606, 0.9805), (0.0, 0.4606, 0.99), (-0.02487, 0.4606, 0.9805), (-0.04596, 0.4606, 0.9534), (-0.06005, 0.4606, 0.9128), (-0.065, 0.4606, 0.865), (-0.06005, 0.4606, 0.8172), (-0.04596, 0.4606, 0.7766), (-0.02487, 0.4606, 0.7495), (0.0, 0.4606, 0.74), (0.02487, 0.4606, 0.7495), (0.04596, 0.4606, 0.7766), (0.06005, 0.4606, 0.8172), (0.065, 0.5046, 0.865), (0.06005, 0.5046, 0.9128), (0.04596, 0.5046, 0.9534), (0.02487, 0.5046, 0.9805), (0.0, 0.5046, 0.99), (-0.02487, 0.5046, 0.9805), (-0.04596, 0.5046, 0.9534), (-0.06005, 0.5046, 0.9128), (-0.065, 0.5046, 0.865), (-0.06005, 0.5046, 0.8172), (-0.04596, 0.5046, 0.7766), (-0.02487, 0.5046, 0.7495), (0.0, 0.5046, 0.74), (0.02487, 0.5046, 0.7495), (0.04596, 0.5046, 0.7766), (0.06005, 0.5046, 0.8172), (0.035, 0.5046, 0.865), (0.03234, 0.5046, 0.9002), (0.02475, 0.5046, 0.9301), (0.01339, 0.5046, 0.95), (0.0, 0.5046, 0.957), (-0.01339, 0.5046, 0.95), (-0.02475, 0.5046, 0.9301), (-0.03234, 0.5046, 0.9002), (-0.035, 0.5046, 0.865), (-0.03234, 0.5046, 0.8298), (-0.02475, 0.5046, 0.7999), (-0.01339, 0.5046, 0.78), (0.0, 0.5046, 0.773), (0.01339, 0.5046, 0.78), (0.02475, 0.5046, 0.7999), (0.03234, 0.5046, 0.8298), (0.035, 0.4606, 0.865), (0.03234, 0.4606, 0.9002), (0.02475, 0.4606, 0.9301), (0.01339, 0.4606, 0.95), (0.0, 0.4606, 0.957), (-0.01339, 0.4606, 0.95), (-0.02475, 0.4606, 0.9301), (-0.03234, 0.4606, 0.9002), (-0.035, 0.4606, 0.865), (-0.03234, 0.4606, 0.8298), (-0.02475, 0.4606, 0.7999), (-0.01339, 0.4606, 0.78), (0.0, 0.4606, 0.773), (0.01339, 0.4606, 0.78), (0.02475, 0.4606, 0.7999), (0.03234, 0.4606, 0.8298)], [], [(16, 17, 1, 0), (17, 18, 2, 1), (18, 19, 3, 2), (19, 20, 4, 3), (20, 21, 5, 4), (21, 22, 6, 5), (22, 23, 7, 6), (23, 24, 8, 7), (24, 25, 9, 8), (25, 26, 10, 9), (26, 27, 11, 10), (27, 28, 12, 11), (28, 29, 13, 12), (29, 30, 14, 13), (30, 31, 15, 14), (31, 16, 0, 15), (32, 33, 17, 16), (33, 34, 18, 17), (34, 35, 19, 18), (35, 36, 20, 19), (36, 37, 21, 20), (37, 38, 22, 21), (38, 39, 23, 22), (39, 40, 24, 23), (40, 41, 25, 24), (41, 42, 26, 25), (42, 43, 27, 26), (43, 44, 28, 27), (44, 45, 29, 28), (45, 46, 30, 29), (46, 47, 31, 30), (47, 32, 16, 31), (48, 49, 33, 32), (49, 50, 34, 33), (50, 51, 35, 34), (51, 52, 36, 35), (52, 53, 37, 36), (53, 54, 38, 37), (54, 55, 39, 38), (55, 56, 40, 39), (56, 57, 41, 40), (57, 58, 42, 41), (58, 59, 43, 42), (59, 60, 44, 43), (60, 61, 45, 44), (61, 62, 46, 45), (62, 63, 47, 46), (63, 48, 32, 47), (0, 1, 49, 48), (1, 2, 50, 49), (2, 3, 51, 50), (3, 4, 52, 51), (4, 5, 53, 52), (5, 6, 54, 53), (6, 7, 55, 54), (7, 8, 56, 55), (8, 9, 57, 56), (9, 10, 58, 57), (10, 11, 59, 58), (11, 12, 60, 59), (12, 13, 61, 60), (13, 14, 62, 61), (14, 15, 63, 62), (15, 0, 48, 63)])
me_wholeopensuspensionlink.polygons.foreach_set('material_index', [2, 2, 2, 2, 2, 2, 2, 2, 2, 2, 2, 2, 2, 2, 2, 2, 2, 2, 2, 2, 2, 2, 2, 2, 2, 2, 2, 2, 2, 2, 2, 2, 2, 2, 2, 2, 2, 2, 2, 2, 2, 2, 2, 2, 2, 2, 2, 2, 2, 2, 2, 2, 2, 2, 2, 2, 2, 2, 2, 2, 2, 2, 2, 2])
me_wholeopensuspensionlink.materials.append(mat_mutedochrewholeframe)
me_wholeopensuspensionlink.materials.append(mat_darkrubberwholewheels)
me_wholeopensuspensionlink.materials.append(mat_dullsteelaxlesandtongs)
me_wholeopensuspensionlink.update()
me_wholefixedtongpivotpin = bpy.data.meshes.new('WholeFixedTongPivotPin')
me_wholefixedtongpivotpin.from_pydata([(0.034, 0.3926, 0.755), (0.03141, 0.3926, 0.742), (0.02404, 0.3926, 0.731), (0.01301, 0.3926, 0.7236), (0.0, 0.3926, 0.721), (-0.01301, 0.3926, 0.7236), (-0.02404, 0.3926, 0.731), (-0.03141, 0.3926, 0.742), (-0.034, 0.3926, 0.755), (-0.03141, 0.3926, 0.768), (-0.02404, 0.3926, 0.779), (-0.01301, 0.3926, 0.7864), (0.0, 0.3926, 0.789), (0.01301, 0.3926, 0.7864), (0.02404, 0.3926, 0.779), (0.03141, 0.3926, 0.768), (0.034, 0.5726, 0.755), (0.03141, 0.5726, 0.742), (0.02404, 0.5726, 0.731), (0.01301, 0.5726, 0.7236), (0.0, 0.5726, 0.721), (-0.01301, 0.5726, 0.7236), (-0.02404, 0.5726, 0.731), (-0.03141, 0.5726, 0.742), (-0.034, 0.5726, 0.755), (-0.03141, 0.5726, 0.768), (-0.02404, 0.5726, 0.779), (-0.01301, 0.5726, 0.7864), (0.0, 0.5726, 0.789), (0.01301, 0.5726, 0.7864), (0.02404, 0.5726, 0.779), (0.03141, 0.5726, 0.768)], [], [(15, 14, 13, 12, 11, 10, 9, 8, 7, 6, 5, 4, 3, 2, 1, 0), (16, 17, 18, 19, 20, 21, 22, 23, 24, 25, 26, 27, 28, 29, 30, 31), (0, 1, 17, 16), (1, 2, 18, 17), (2, 3, 19, 18), (3, 4, 20, 19), (4, 5, 21, 20), (5, 6, 22, 21), (6, 7, 23, 22), (7, 8, 24, 23), (8, 9, 25, 24), (9, 10, 26, 25), (10, 11, 27, 26), (11, 12, 28, 27), (12, 13, 29, 28), (13, 14, 30, 29), (14, 15, 31, 30), (15, 0, 16, 31)])
me_wholefixedtongpivotpin.polygons.foreach_set('material_index', [2, 2, 2, 2, 2, 2, 2, 2, 2, 2, 2, 2, 2, 2, 2, 2, 2, 2])
me_wholefixedtongpivotpin.materials.append(mat_mutedochrewholeframe)
me_wholefixedtongpivotpin.materials.append(mat_darkrubberwholewheels)
me_wholefixedtongpivotpin.materials.append(mat_dullsteelaxlesandtongs)
me_wholefixedtongpivotpin.update()
me_wholeopencurvedtongjaw0 = bpy.data.meshes.new('WholeOpenCurvedTongJaw0')
me_wholeopencurvedtongjaw0.from_pydata([(0.025, 0.4046, 0.775), (-0.08, 0.4046, 0.75), (-0.19, 0.4046, 0.67), (-0.27, 0.4046, 0.55), (-0.27, 0.4046, 0.42), (-0.19, 0.4046, 0.325), (-0.11, 0.4046, 0.3), (-0.1, 0.4046, 0.33), (-0.17, 0.4046, 0.38), (-0.205, 0.4046, 0.455), (-0.2, 0.4046, 0.535), (-0.145, 0.4046, 0.62), (-0.055, 0.4046, 0.69), (0.025, 0.4046, 0.705), (0.025, 0.4496, 0.775), (-0.08, 0.4496, 0.75), (-0.19, 0.4496, 0.67), (-0.27, 0.4496, 0.55), (-0.27, 0.4496, 0.42), (-0.19, 0.4496, 0.325), (-0.11, 0.4496, 0.3), (-0.1, 0.4496, 0.33), (-0.17, 0.4496, 0.38), (-0.205, 0.4496, 0.455), (-0.2, 0.4496, 0.535), (-0.145, 0.4496, 0.62), (-0.055, 0.4496, 0.69), (0.025, 0.4496, 0.705)], [], [(13, 0, 1), (15, 14, 27), (13, 1, 2), (16, 15, 27), (2, 3, 4), (18, 17, 16), (4, 5, 6), (20, 19, 18), (4, 6, 7), (21, 20, 18), (4, 7, 8), (22, 21, 18), (4, 8, 9), (23, 22, 18), (4, 9, 10), (24, 23, 18), (2, 4, 10), (24, 18, 16), (2, 10, 11), (25, 24, 16), (2, 11, 12), (26, 25, 16), (2, 12, 13), (27, 26, 16), (0, 14, 15, 1), (1, 15, 16, 2), (2, 16, 17, 3), (3, 17, 18, 4), (4, 18, 19, 5), (5, 19, 20, 6), (6, 20, 21, 7), (7, 21, 22, 8), (8, 22, 23, 9), (9, 23, 24, 10), (10, 24, 25, 11), (11, 25, 26, 12), (12, 26, 27, 13), (13, 27, 14, 0)])
me_wholeopencurvedtongjaw0.polygons.foreach_set('material_index', [2, 2, 2, 2, 2, 2, 2, 2, 2, 2, 2, 2, 2, 2, 2, 2, 2, 2, 2, 2, 2, 2, 2, 2, 2, 2, 2, 2, 2, 2, 2, 2, 2, 2, 2, 2, 2, 2])
me_wholeopencurvedtongjaw0.materials.append(mat_mutedochrewholeframe)
me_wholeopencurvedtongjaw0.materials.append(mat_darkrubberwholewheels)
me_wholeopencurvedtongjaw0.materials.append(mat_dullsteelaxlesandtongs)
me_wholeopencurvedtongjaw0.update()
me_wholeopencurvedtongjaw1 = bpy.data.meshes.new('WholeOpenCurvedTongJaw1')
me_wholeopencurvedtongjaw1.from_pydata([(-0.025, 0.5156, 0.705), (0.055, 0.5156, 0.69), (0.145, 0.5156, 0.62), (0.2, 0.5156, 0.535), (0.205, 0.5156, 0.455), (0.17, 0.5156, 0.38), (0.1, 0.5156, 0.33), (0.11, 0.5156, 0.3), (0.19, 0.5156, 0.325), (0.27, 0.5156, 0.42), (0.27, 0.5156, 0.55), (0.19, 0.5156, 0.67), (0.08, 0.5156, 0.75), (-0.025, 0.5156, 0.775), (-0.025, 0.5606, 0.705), (0.055, 0.5606, 0.69), (0.145, 0.5606, 0.62), (0.2, 0.5606, 0.535), (0.205, 0.5606, 0.455), (0.17, 0.5606, 0.38), (0.1, 0.5606, 0.33), (0.11, 0.5606, 0.3), (0.19, 0.5606, 0.325), (0.27, 0.5606, 0.42), (0.27, 0.5606, 0.55), (0.19, 0.5606, 0.67), (0.08, 0.5606, 0.75), (-0.025, 0.5606, 0.775)], [], [(13, 0, 1), (15, 14, 27), (13, 1, 2), (16, 15, 27), (5, 6, 7), (21, 20, 19), (5, 7, 8), (22, 21, 19), (4, 5, 8), (22, 19, 18), (4, 8, 9), (23, 22, 18), (3, 4, 9), (23, 18, 17), (3, 9, 10), (24, 23, 17), (2, 3, 10), (24, 17, 16), (13, 2, 10), (24, 16, 27), (13, 10, 11), (25, 24, 27), (11, 12, 13), (27, 26, 25), (0, 14, 15, 1), (1, 15, 16, 2), (2, 16, 17, 3), (3, 17, 18, 4), (4, 18, 19, 5), (5, 19, 20, 6), (6, 20, 21, 7), (7, 21, 22, 8), (8, 22, 23, 9), (9, 23, 24, 10), (10, 24, 25, 11), (11, 25, 26, 12), (12, 26, 27, 13), (13, 27, 14, 0)])
me_wholeopencurvedtongjaw1.polygons.foreach_set('material_index', [2, 2, 2, 2, 2, 2, 2, 2, 2, 2, 2, 2, 2, 2, 2, 2, 2, 2, 2, 2, 2, 2, 2, 2, 2, 2, 2, 2, 2, 2, 2, 2, 2, 2, 2, 2, 2, 2])
me_wholeopencurvedtongjaw1.materials.append(mat_mutedochrewholeframe)
me_wholeopencurvedtongjaw1.materials.append(mat_darkrubberwholewheels)
me_wholeopencurvedtongjaw1.materials.append(mat_dullsteelaxlesandtongs)
me_wholeopencurvedtongjaw1.update()

# ---- objects
ob_onewholeemptytwowheellogarch = bpy.data.objects.new('OneWholeEmptyTwoWheelLogArch', None)
ob_wholetallcontinuousopenarch = bpy.data.objects.new('WholeTallContinuousOpenArch', me_wholetallcontinuousopenarch)
ob_wholeshortoutboardaxle0 = bpy.data.objects.new('WholeShortOutboardAxle0', me_wholeshortoutboardaxle0)
ob_wholebroadflatfacetedwheel0 = bpy.data.objects.new('WholeBroadFlatFacetedWheel0', me_wholebroadflatfacetedwheel0)
ob_wholeoutboardwheelhub0 = bpy.data.objects.new('WholeOutboardWheelHub0', me_wholeoutboardwheelhub0)
ob_wholeconvergingdrawrail0 = bpy.data.objects.new('WholeConvergingDrawRail0', me_wholeconvergingdrawrail0)
ob_wholeshortoutboardaxle1 = bpy.data.objects.new('WholeShortOutboardAxle1', me_wholeshortoutboardaxle1)
ob_wholebroadflatfacetedwheel1 = bpy.data.objects.new('WholeBroadFlatFacetedWheel1', me_wholebroadflatfacetedwheel1)
ob_wholeoutboardwheelhub1 = bpy.data.objects.new('WholeOutboardWheelHub1', me_wholeoutboardwheelhub1)
ob_wholeconvergingdrawrail1 = bpy.data.objects.new('WholeConvergingDrawRail1', me_wholeconvergingdrawrail1)
ob_wholetransversehandgrip = bpy.data.objects.new('WholeTransverseHandGrip', me_wholetransversehandgrip)
ob_wholeparkedsupportleg = bpy.data.objects.new('WholeParkedSupportLeg', me_wholeparkedsupportleg)
ob_wholecrownsuspensionboss = bpy.data.objects.new('WholeCrownSuspensionBoss', me_wholecrownsuspensionboss)
ob_wholeopensuspensionlink = bpy.data.objects.new('WholeOpenSuspensionLink', me_wholeopensuspensionlink)
ob_wholefixedtongpivotpin = bpy.data.objects.new('WholeFixedTongPivotPin', me_wholefixedtongpivotpin)
ob_wholeopencurvedtongjaw0 = bpy.data.objects.new('WholeOpenCurvedTongJaw0', me_wholeopencurvedtongjaw0)
ob_wholeopencurvedtongjaw1 = bpy.data.objects.new('WholeOpenCurvedTongJaw1', me_wholeopencurvedtongjaw1)

# ---- transforms, parenting, visibility, modifiers, constraints
ob_onewholeemptytwowheellogarch.location = (0.0, 0.0, 0.0)
ob_wholetallcontinuousopenarch.parent = ob_onewholeemptytwowheellogarch
ob_wholetallcontinuousopenarch.location = (0.0, 0.0, 0.0)
ob_wholeshortoutboardaxle0.parent = ob_onewholeemptytwowheellogarch
ob_wholeshortoutboardaxle0.location = (0.0, 0.0, 0.0)
ob_wholebroadflatfacetedwheel0.parent = ob_onewholeemptytwowheellogarch
ob_wholebroadflatfacetedwheel0.location = (0.0, 0.0, 0.0)
ob_wholeoutboardwheelhub0.parent = ob_onewholeemptytwowheellogarch
ob_wholeoutboardwheelhub0.location = (0.0, 0.0, 0.0)
ob_wholeconvergingdrawrail0.parent = ob_onewholeemptytwowheellogarch
ob_wholeconvergingdrawrail0.location = (0.0, 0.0, 0.0)
ob_wholeshortoutboardaxle1.parent = ob_onewholeemptytwowheellogarch
ob_wholeshortoutboardaxle1.location = (0.0, 0.0, 0.0)
ob_wholebroadflatfacetedwheel1.parent = ob_onewholeemptytwowheellogarch
ob_wholebroadflatfacetedwheel1.location = (0.0, 0.0, 0.0)
ob_wholeoutboardwheelhub1.parent = ob_onewholeemptytwowheellogarch
ob_wholeoutboardwheelhub1.location = (0.0, 0.0, 0.0)
ob_wholeconvergingdrawrail1.parent = ob_onewholeemptytwowheellogarch
ob_wholeconvergingdrawrail1.location = (0.0, 0.0, 0.0)
ob_wholetransversehandgrip.parent = ob_onewholeemptytwowheellogarch
ob_wholetransversehandgrip.location = (0.0, 0.0, 0.0)
ob_wholeparkedsupportleg.parent = ob_onewholeemptytwowheellogarch
ob_wholeparkedsupportleg.location = (0.0, 0.0, 0.0)
ob_wholecrownsuspensionboss.parent = ob_onewholeemptytwowheellogarch
ob_wholecrownsuspensionboss.location = (0.0, 0.0, 0.0)
ob_wholeopensuspensionlink.parent = ob_onewholeemptytwowheellogarch
ob_wholeopensuspensionlink.location = (0.0, 0.0, 0.0)
ob_wholefixedtongpivotpin.parent = ob_onewholeemptytwowheellogarch
ob_wholefixedtongpivotpin.location = (0.0, 0.0, 0.0)
ob_wholeopencurvedtongjaw0.parent = ob_onewholeemptytwowheellogarch
ob_wholeopencurvedtongjaw0.location = (0.0, 0.0, 0.0)
ob_wholeopencurvedtongjaw1.parent = ob_onewholeemptytwowheellogarch
ob_wholeopencurvedtongjaw1.location = (0.0, 0.0, 0.0)

# ---- collection membership
scene.collection.objects.link(ob_onewholeemptytwowheellogarch)
scene.collection.objects.link(ob_wholetallcontinuousopenarch)
scene.collection.objects.link(ob_wholeshortoutboardaxle0)
scene.collection.objects.link(ob_wholebroadflatfacetedwheel0)
scene.collection.objects.link(ob_wholeoutboardwheelhub0)
scene.collection.objects.link(ob_wholeconvergingdrawrail0)
scene.collection.objects.link(ob_wholeshortoutboardaxle1)
scene.collection.objects.link(ob_wholebroadflatfacetedwheel1)
scene.collection.objects.link(ob_wholeoutboardwheelhub1)
scene.collection.objects.link(ob_wholeconvergingdrawrail1)
scene.collection.objects.link(ob_wholetransversehandgrip)
scene.collection.objects.link(ob_wholeparkedsupportleg)
scene.collection.objects.link(ob_wholecrownsuspensionboss)
scene.collection.objects.link(ob_wholeopensuspensionlink)
scene.collection.objects.link(ob_wholefixedtongpivotpin)
scene.collection.objects.link(ob_wholeopencurvedtongjaw0)
scene.collection.objects.link(ob_wholeopencurvedtongjaw1)

# ---- scene / render settings (as saved in the file)
scene.frame_start = 1; scene.frame_end = 250; scene.frame_set(1)
scene.render.engine = 'CYCLES'
scene.render.use_compositing = False
scene.cycles.use_denoising = False
scene.cycles.samples = 128
scene.cycles.use_adaptive_sampling = False
scene.cycles.seed = 17
bpy.context.view_layer.update()

# ---- added for rendering (the .blend has no active camera and no usable light): camera, sun
cam_auto = bpy.data.cameras.new('AutoCamera')
cam_auto.lens = 50.0
cam_auto.sensor_width = 36.0
cam_auto.clip_end = 1000.0
ob_auto_camera = bpy.data.objects.new('AutoCamera', cam_auto)
scene.collection.objects.link(ob_auto_camera)
ob_auto_camera.location = (2.2611, -2.71332, 2.36138)
ob_auto_camera.rotation_euler = (1.09748, -7.21219e-08, 0.694738)
scene.camera = ob_auto_camera
light_auto_sun = bpy.data.lights.new('AutoSun', 'SUN')
light_auto_sun.energy = 3.0
light_auto_sun.angle = 0.0523599
ob_auto_sun = bpy.data.objects.new('AutoSun', light_auto_sun)
scene.collection.objects.link(ob_auto_sun)
ob_auto_sun.rotation_euler = (0.872665, 0.174533, 0.523599)
bpy.context.view_layer.update()
